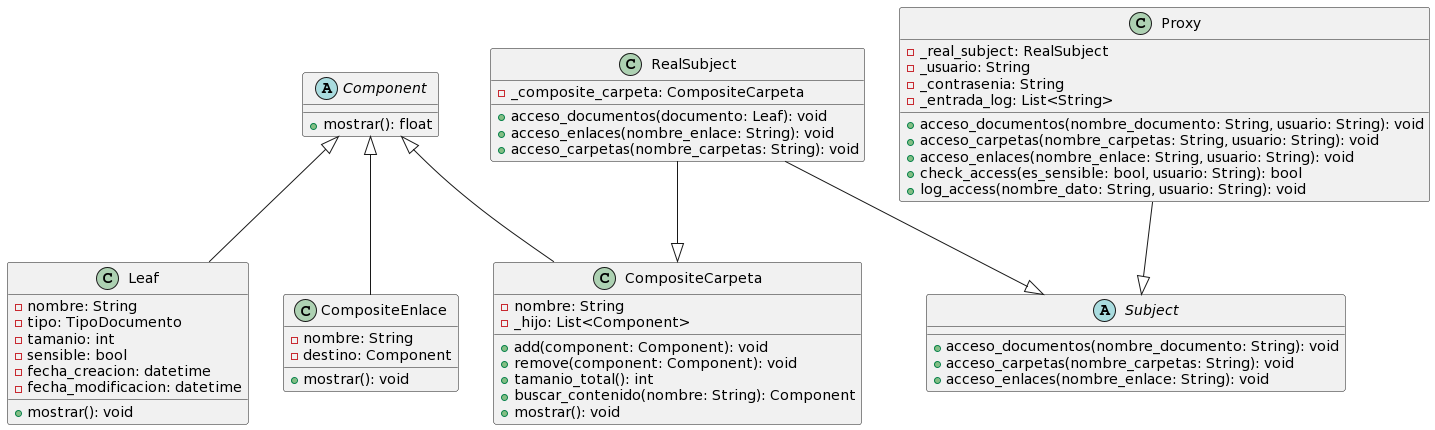

The diagram above was rendered by PlantUML. Its source (embedded in the PNG):
@startuml
abstract class Component {
  + mostrar(): float
}


class Leaf {
  - nombre: String
  - tipo: TipoDocumento
  - tamanio: int
  - sensible: bool
  - fecha_creacion: datetime
  - fecha_modificacion: datetime
  + mostrar(): void
}

class CompositeCarpeta {
  - nombre: String
  - _hijo: List<Component>
  + add(component: Component): void
  + remove(component: Component): void
  + tamanio_total(): int
  + buscar_contenido(nombre: String): Component
  + mostrar(): void
}

class CompositeEnlace {
  - nombre: String
  - destino: Component
  + mostrar(): void
}

abstract class Subject {
  + acceso_documentos(nombre_documento: String): void
  + acceso_carpetas(nombre_carpetas: String): void
  + acceso_enlaces(nombre_enlace: String): void
}

class RealSubject {
  - _composite_carpeta: CompositeCarpeta
  + acceso_documentos(documento: Leaf): void
  + acceso_enlaces(nombre_enlace: String): void
  + acceso_carpetas(nombre_carpetas: String): void
}

class Proxy {
  - _real_subject: RealSubject
  - _usuario: String
  - _contrasenia: String
  - _entrada_log: List<String>
  + acceso_documentos(nombre_documento: String, usuario: String): void
  + acceso_carpetas(nombre_carpetas: String, usuario: String): void
  + acceso_enlaces(nombre_enlace: String, usuario: String): void
  + check_access(es_sensible: bool, usuario: String): bool
  + log_access(nombre_dato: String, usuario: String): void
}


Component <|-- Leaf
Component <|-- CompositeCarpeta
Component <|-- CompositeEnlace


RealSubject --|> Subject
Proxy --|> Subject

RealSubject --|> CompositeCarpeta
@enduml